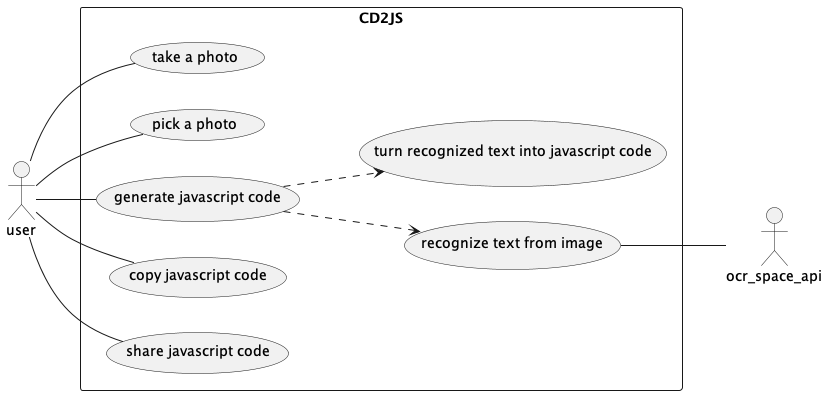

The diagram above was rendered by PlantUML. Its source (embedded in the PNG):
@startuml
'https://plantuml.com/use-case-diagram

left to right direction

actor user
actor ocr_space_api

rectangle CD2JS {
    user -- (take a photo)
    user -- (pick a photo)
    user -- (generate javascript code)
    (generate javascript code) ..> (recognize text from image)
    (recognize text from image) -- ocr_space_api
    (generate javascript code) ..> (turn recognized text into javascript code)
    user -- (copy javascript code)
    user -- (share javascript code)
}


@enduml